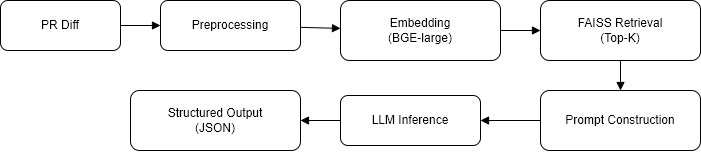

The diagram above was exported from draw.io. Its source (the exported page's mxGraphModel, read from the mxfile embedded in the PNG):
<mxGraphModel dx="861" dy="661" grid="1" gridSize="10" guides="1" tooltips="1" connect="1" arrows="1" fold="1" page="1" pageScale="1" pageWidth="827" pageHeight="1169" math="0" shadow="0">
  <root>
    <mxCell id="0" />
    <mxCell id="1" parent="0" />
    <mxCell id="pGMl8d2vj0uwJN1w5ikl-1" parent="1" style="rounded=1;whiteSpace=wrap;html=1;" value="PR Diff" vertex="1">
      <mxGeometry height="50" width="120" x="40" y="300" as="geometry" />
    </mxCell>
    <mxCell id="pGMl8d2vj0uwJN1w5ikl-2" parent="1" style="rounded=1;whiteSpace=wrap;html=1;" value="Preprocessing" vertex="1">
      <mxGeometry height="50" width="140" x="200" y="300" as="geometry" />
    </mxCell>
    <mxCell id="pGMl8d2vj0uwJN1w5ikl-3" parent="1" style="rounded=1;whiteSpace=wrap;html=1;" value="Embedding&#10;(BGE-large)" vertex="1">
      <mxGeometry height="60" width="160" x="380" y="300" as="geometry" />
    </mxCell>
    <mxCell id="pGMl8d2vj0uwJN1w5ikl-4" parent="1" style="rounded=1;whiteSpace=wrap;html=1;" value="FAISS Retrieval&#10;(Top-K)" vertex="1">
      <mxGeometry height="60" width="160" x="580" y="300" as="geometry" />
    </mxCell>
    <mxCell id="pGMl8d2vj0uwJN1w5ikl-5" parent="1" style="rounded=1;whiteSpace=wrap;html=1;" value="Prompt Construction" vertex="1">
      <mxGeometry height="60" width="160" x="580" y="390" as="geometry" />
    </mxCell>
    <mxCell id="pGMl8d2vj0uwJN1w5ikl-6" parent="1" style="rounded=1;whiteSpace=wrap;html=1;" value="LLM Inference" vertex="1">
      <mxGeometry height="50" width="140" x="380" y="395" as="geometry" />
    </mxCell>
    <mxCell id="pGMl8d2vj0uwJN1w5ikl-7" parent="1" style="rounded=1;whiteSpace=wrap;html=1;" value="Structured Output&#10;(JSON)" vertex="1">
      <mxGeometry height="60" width="170" x="170" y="390" as="geometry" />
    </mxCell>
    <mxCell id="pGMl8d2vj0uwJN1w5ikl-8" edge="1" parent="1" source="pGMl8d2vj0uwJN1w5ikl-1" style="endArrow=block;html=1;" target="pGMl8d2vj0uwJN1w5ikl-2">
      <mxGeometry relative="1" as="geometry" />
    </mxCell>
    <mxCell id="pGMl8d2vj0uwJN1w5ikl-9" edge="1" parent="1" source="pGMl8d2vj0uwJN1w5ikl-2" style="endArrow=block;html=1;" target="pGMl8d2vj0uwJN1w5ikl-3">
      <mxGeometry relative="1" as="geometry" />
    </mxCell>
    <mxCell id="pGMl8d2vj0uwJN1w5ikl-10" edge="1" parent="1" source="pGMl8d2vj0uwJN1w5ikl-3" style="endArrow=block;html=1;" target="pGMl8d2vj0uwJN1w5ikl-4">
      <mxGeometry relative="1" as="geometry" />
    </mxCell>
    <mxCell id="pGMl8d2vj0uwJN1w5ikl-11" edge="1" parent="1" source="pGMl8d2vj0uwJN1w5ikl-4" style="endArrow=block;html=1;" target="pGMl8d2vj0uwJN1w5ikl-5">
      <mxGeometry relative="1" as="geometry" />
    </mxCell>
    <mxCell id="pGMl8d2vj0uwJN1w5ikl-12" edge="1" parent="1" source="pGMl8d2vj0uwJN1w5ikl-5" style="endArrow=block;html=1;" target="pGMl8d2vj0uwJN1w5ikl-6">
      <mxGeometry relative="1" as="geometry" />
    </mxCell>
    <mxCell id="pGMl8d2vj0uwJN1w5ikl-13" edge="1" parent="1" source="pGMl8d2vj0uwJN1w5ikl-6" style="endArrow=block;html=1;" target="pGMl8d2vj0uwJN1w5ikl-7">
      <mxGeometry relative="1" as="geometry" />
    </mxCell>
  </root>
</mxGraphModel>